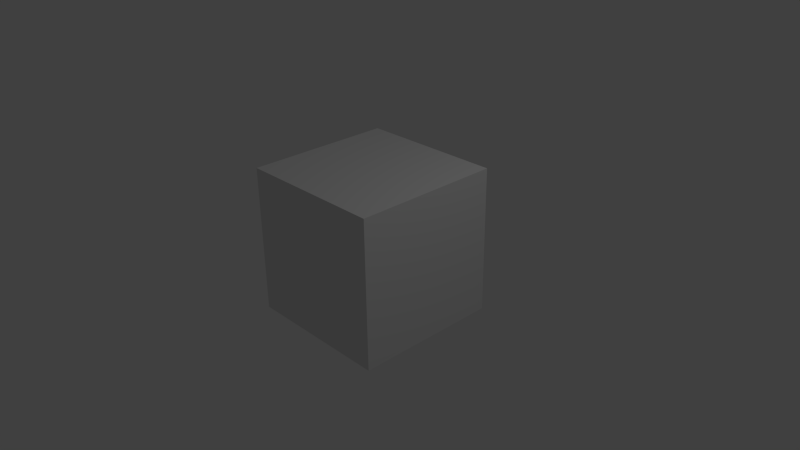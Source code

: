 # Source: empty.blend  (saved by Blender 2.74.0; exported with 4.5.12 LTS)
import bpy
from mathutils import Matrix  # noqa: F401  (used for matrix-valued properties, if any)

bpy.ops.wm.read_factory_settings(use_empty=True)
scene = bpy.context.scene
scene.name = 'Scene'

# ---- collections
col_collection_1 = bpy.data.collections.new('Collection 1'); scene.collection.children.link(col_collection_1)

# ---- materials (node trees are filled in below, after node groups)
mat_cubebasic = bpy.data.materials.new('CubeBasic')
mat_cubebasic.alpha_threshold = 0.0
mat_cubebasic.roughness = 0.5
mat_cubebasic.line_color = (0.0, 0.0, 0.0, 1.0)

# ---- material node trees
mat_cubebasic.use_nodes = True; mat_cubebasic.node_tree.nodes.clear()
_N = mat_cubebasic.node_tree.nodes; _L = mat_cubebasic.node_tree.links
n0 = _N.new('ShaderNodeOutputMaterial'); n0.name = 'Material Output'; n0.location = (300, 300)
n1 = _N.new('ShaderNodeBsdfDiffuse'); n1.name = 'Diffuse BSDF'; n1.location = (10, 300)
_L.new(n1.outputs[0], n0.inputs[0])
n0.is_active_output = True

# ---- world
world_world = bpy.data.worlds.new('World'); scene.world = world_world
world_world.color = (0.05088, 0.05088, 0.05088)
world_world.use_sun_shadow = False
world_world.sun_shadow_jitter_overblur = 0.0
world_world.cycles.sampling_method = 'MANUAL'
world_world.cycles.sample_map_resolution = 256

# ---- cameras
cam_camera = bpy.data.cameras.new('Camera')
cam_camera.clip_end = 100.0
cam_camera.lens = 35.0
cam_camera.sensor_width = 32.0
cam_camera.sensor_height = 18.0
cam_camera.ortho_scale = 7.314
cam_camera.dof.focus_distance = 0.0

# ---- lights
light_lamp = bpy.data.lights.new('Lamp', 'POINT')
light_lamp.transmission_factor = 0.0
light_lamp.cutoff_distance = 30.0
light_lamp.energy = 100.0
light_lamp.shadow_buffer_clip_start = 1.001
light_lamp.shadow_soft_size = 0.1
light_lamp.shadow_maximum_resolution = 0.006
light_lamp.use_absolute_resolution = True
light_lamp.cycles.use_multiple_importance_sampling = False

# ---- meshes
me_cube = bpy.data.meshes.new('Cube')
me_cube.from_pydata([(1.0, 1.0, -1.0), (1.0, -1.0, -1.0), (-1.0, -1.0, -1.0), (-1.0, 1.0, -1.0), (1.0, 1.0, 1.0), (1.0, -1.0, 1.0), (-1.0, -1.0, 1.0), (-1.0, 1.0, 1.0)], [], [(0, 1, 2, 3), (4, 7, 6, 5), (0, 4, 5, 1), (1, 5, 6, 2), (2, 6, 7, 3), (4, 0, 3, 7)])
me_cube.materials.append(mat_cubebasic)
me_cube.use_remesh_preserve_volume = False
me_cube.use_remesh_preserve_attributes = False
me_cube.use_mirror_vertex_groups = False
me_cube.update()

# ---- objects
ob_cube = bpy.data.objects.new('Cube', me_cube)
ob_lamp = bpy.data.objects.new('Lamp', light_lamp)
ob_camera = bpy.data.objects.new('Camera', cam_camera)

# ---- transforms, parenting, visibility, modifiers, constraints
ob_cube.location = (0.0, 0.0, 0.1952)
ob_cube.lock_rotations_4d = False
ob_cube.empty_display_type = 'ARROWS'
ob_cube.lineart.crease_threshold = 0.0
ob_lamp.location = (4.076, 1.005, 5.904)
ob_lamp.rotation_euler = (0.6503, 0.05522, 1.866)
ob_lamp.lock_rotations_4d = False
ob_lamp.empty_display_type = 'ARROWS'
ob_lamp.color = (0.0, 0.0, 0.0, 0.0)
ob_lamp.lineart.crease_threshold = 0.0
ob_camera.location = (7.481, -6.508, 5.344)
ob_camera.rotation_euler = (1.109, 0.01082, 0.8149)
ob_camera.lock_rotations_4d = False
ob_camera.empty_display_type = 'ARROWS'
ob_camera.color = (0.0, 0.0, 0.0, 0.0)
ob_camera.display_type = 'WIRE'
ob_camera.lineart.crease_threshold = 0.0

# ---- collection membership
col_collection_1.objects.link(ob_cube)
col_collection_1.objects.link(ob_lamp)
col_collection_1.objects.link(ob_camera)

# ---- scene / render settings (as saved in the file)
scene.camera = ob_camera
scene.frame_start = 1; scene.frame_end = 250; scene.frame_set(0)
scene.render.engine = 'CYCLES'
scene.render.image_settings.file_format = 'FFMPEG'
scene.render.image_settings.color_mode = 'RGB'
scene.render.resolution_percentage = 50
scene.render.dither_intensity = 0.0
scene.cycles.use_denoising = False
scene.cycles.samples = 64
scene.cycles.sampling_pattern = 'TABULATED_SOBOL'
scene.cycles.light_sampling_threshold = 0.0
scene.cycles.use_adaptive_sampling = False
scene.cycles.use_light_tree = False
scene.cycles.caustics_reflective = False
scene.cycles.caustics_refractive = False
scene.cycles.blur_glossy = 0.0
scene.cycles.pixel_filter_type = 'GAUSSIAN'
scene.cycles.sample_clamp_direct = 1.0
scene.cycles.sample_clamp_indirect = 0.5
scene.view_settings.view_transform = 'Standard'
bpy.context.view_layer.update()
